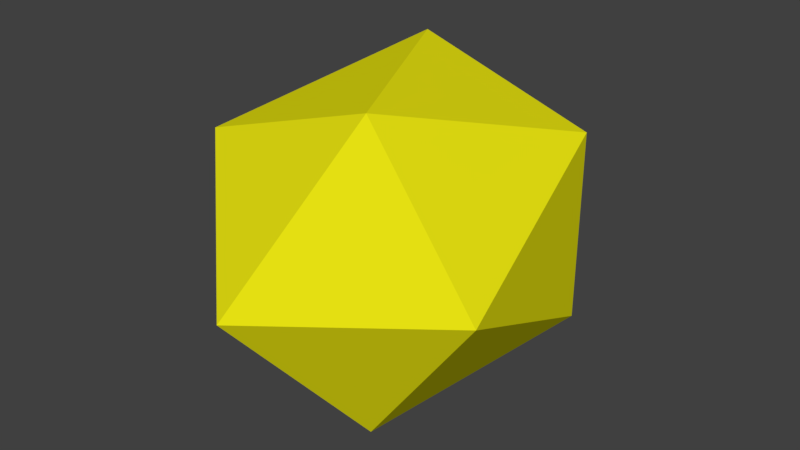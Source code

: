 # Source: work.blend  (saved by Blender 2.78.0; exported with 4.5.12 LTS)
import bpy
from mathutils import Matrix  # noqa: F401  (used for matrix-valued properties, if any)

bpy.ops.wm.read_factory_settings(use_empty=True)
scene = bpy.context.scene
scene.name = 'Scene'

# ---- collections
col_collection_1 = bpy.data.collections.new('Collection 1'); scene.collection.children.link(col_collection_1)

# ---- materials (node trees are filled in below, after node groups)
mat_work = bpy.data.materials.new('work')
mat_work.alpha_threshold = 0.0
mat_work.use_transparent_shadow = False
mat_work.diffuse_color = (0.8, 0.7619, 0.006109, 1.0)
mat_work.roughness = 0.5

# ---- material node trees

# ---- world
world_world = bpy.data.worlds.new('World'); scene.world = world_world
world_world.color = (0.05088, 0.05088, 0.05088)
world_world.use_sun_shadow = False
world_world.sun_shadow_jitter_overblur = 0.0
world_world.cycles.sampling_method = 'MANUAL'

# ---- meshes
me_icosphere = bpy.data.meshes.new('Icosphere')
me_icosphere.from_pydata([(0.0, 0.0, 0.0), (0.2894, -0.2103, 0.2764), (-0.1106, -0.3403, 0.2764), (-0.3578, 1.582e-06, 0.2764), (-0.1106, 0.3403, 0.2764), (0.2894, 0.2103, 0.2764), (0.1106, -0.3403, 0.7236), (-0.2894, -0.2103, 0.7236), (-0.2894, 0.2103, 0.7236), (0.1106, 0.3403, 0.7236), (0.3578, 4.141e-06, 0.7236), (0.0, 5.722e-06, 1.0)], [], [(0, 1, 2), (1, 0, 5), (0, 2, 3), (0, 3, 4), (0, 4, 5), (1, 5, 10), (2, 1, 6), (3, 2, 7), (4, 3, 8), (5, 4, 9), (1, 10, 6), (2, 6, 7), (3, 7, 8), (4, 8, 9), (5, 9, 10), (6, 10, 11), (7, 6, 11), (8, 7, 11), (9, 8, 11), (10, 9, 11)])
_uv = me_icosphere.uv_layers.new(name='UVMap')
_uv.uv.foreach_set('vector', [0.0, 0.0, 1.0, 0.0, 1.0, 1.0, 0.0, 0.0, 1.0, 0.0, 1.0, 1.0, 0.0, 0.0, 1.0, 0.0, 1.0, 1.0, 0.0, 0.0, 1.0, 0.0, 1.0, 1.0, 0.0, 0.0, 1.0, 0.0, 1.0, 1.0, 0.0, 0.0, 1.0, 0.0, 1.0, 1.0, 0.0, 0.0, 1.0, 0.0, 1.0, 1.0, 0.0, 0.0, 1.0, 0.0, 1.0, 1.0, 0.0, 0.0, 1.0, 0.0, 1.0, 1.0, 0.0, 0.0, 1.0, 0.0, 1.0, 1.0, 0.0, 0.0, 1.0, 0.0, 1.0, 1.0, 0.0, 0.0, 1.0, 0.0, 1.0, 1.0, 0.0, 0.0, 1.0, 0.0, 1.0, 1.0, 0.0, 0.0, 1.0, 0.0, 1.0, 1.0, 0.0, 0.0, 1.0, 0.0, 1.0, 1.0, 0.0, 0.0, 1.0, 0.0, 1.0, 1.0, 0.0, 0.0, 1.0, 0.0, 1.0, 1.0, 0.0, 0.0, 1.0, 0.0, 1.0, 1.0, 0.0, 0.0, 1.0, 0.0, 1.0, 1.0, 0.0, 0.0, 1.0, 0.0, 1.0, 1.0])
me_icosphere.materials.append(mat_work)
me_icosphere.use_remesh_preserve_volume = False
me_icosphere.use_remesh_preserve_attributes = False
me_icosphere.use_mirror_vertex_groups = False
me_icosphere.update()

# ---- objects
ob_work = bpy.data.objects.new('work', me_icosphere)

# ---- transforms, parenting, visibility, modifiers, constraints
ob_work.location = (0.0, 0.0, 0.0)
ob_work.rotation_euler = (1.571, -0.0, 0.0)
ob_work.lineart.crease_threshold = 0.0

# ---- collection membership
col_collection_1.objects.link(ob_work)

# ---- scene / render settings (as saved in the file)
scene.frame_start = 1; scene.frame_end = 250; scene.frame_set(1)
scene.render.engine = 'BLENDER_EEVEE_NEXT'
scene.render.resolution_percentage = 50
scene.render.dither_intensity = 0.0
scene.cycles.use_denoising = False
scene.cycles.samples = 128
scene.cycles.sampling_pattern = 'TABULATED_SOBOL'
scene.cycles.light_sampling_threshold = 0.0
scene.cycles.use_adaptive_sampling = False
scene.cycles.use_light_tree = False
scene.cycles.blur_glossy = 0.0
scene.cycles.sample_clamp_indirect = 0.0
scene.view_settings.view_transform = 'Standard'
bpy.context.view_layer.update()

# ---- added for rendering (the .blend has no active camera and no usable light): camera, sun
cam_auto = bpy.data.cameras.new('AutoCamera')
cam_auto.lens = 50.0
cam_auto.sensor_width = 36.0
cam_auto.clip_end = 1000.0
ob_auto_camera = bpy.data.objects.new('AutoCamera', cam_auto)
scene.collection.objects.link(ob_auto_camera)
ob_auto_camera.location = (1.3003, -2.06036, 1.04024)
ob_auto_camera.rotation_euler = (1.09748, -7.21219e-08, 0.694738)
scene.camera = ob_auto_camera
light_auto_sun = bpy.data.lights.new('AutoSun', 'SUN')
light_auto_sun.energy = 3.0
light_auto_sun.angle = 0.0523599
ob_auto_sun = bpy.data.objects.new('AutoSun', light_auto_sun)
scene.collection.objects.link(ob_auto_sun)
ob_auto_sun.rotation_euler = (0.872665, 0.174533, 0.523599)
bpy.context.view_layer.update()
